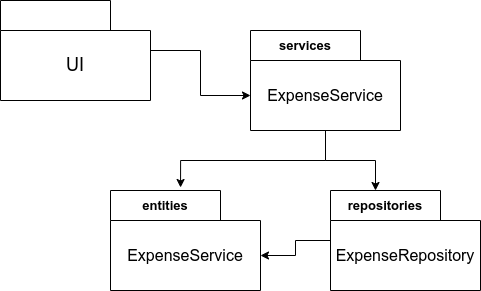

The diagram above was exported from draw.io. Its source (the exported page's mxGraphModel, read from the mxfile embedded in the PNG):
<mxGraphModel dx="1380" dy="807" grid="1" gridSize="10" guides="1" tooltips="1" connect="1" arrows="1" fold="1" page="1" pageScale="1" pageWidth="827" pageHeight="1169" background="#ffffff" math="0" shadow="0">
  <root>
    <mxCell id="0" />
    <mxCell id="1" parent="0" />
    <mxCell id="sIjCXXXYxaM5MUZ6ltl0-9" style="edgeStyle=orthogonalEdgeStyle;rounded=0;orthogonalLoop=1;jettySize=auto;html=1;entryX=0;entryY=0;entryDx=0;entryDy=65;entryPerimeter=0;" parent="1" source="sIjCXXXYxaM5MUZ6ltl0-1" target="sIjCXXXYxaM5MUZ6ltl0-3" edge="1">
      <mxGeometry relative="1" as="geometry" />
    </mxCell>
    <mxCell id="sIjCXXXYxaM5MUZ6ltl0-1" value="" style="shape=folder;fontStyle=1;tabWidth=110;tabHeight=30;tabPosition=left;html=1;boundedLbl=1;labelInHeader=1;container=1;collapsible=0;whiteSpace=wrap;" parent="1" vertex="1">
      <mxGeometry x="50" y="60" width="150" height="100" as="geometry" />
    </mxCell>
    <mxCell id="sIjCXXXYxaM5MUZ6ltl0-2" value="&lt;font style=&quot;font-size: 18px;&quot;&gt;UI&lt;/font&gt;" style="html=1;strokeColor=none;resizeWidth=1;resizeHeight=1;fillColor=none;part=1;connectable=0;allowArrows=0;deletable=0;whiteSpace=wrap;" parent="sIjCXXXYxaM5MUZ6ltl0-1" vertex="1">
      <mxGeometry width="150" height="70" relative="1" as="geometry">
        <mxPoint y="30" as="offset" />
      </mxGeometry>
    </mxCell>
    <mxCell id="sIjCXXXYxaM5MUZ6ltl0-11" style="edgeStyle=orthogonalEdgeStyle;rounded=0;orthogonalLoop=1;jettySize=auto;html=1;entryX=0.3;entryY=0;entryDx=0;entryDy=0;entryPerimeter=0;" parent="1" source="sIjCXXXYxaM5MUZ6ltl0-3" target="sIjCXXXYxaM5MUZ6ltl0-5" edge="1">
      <mxGeometry relative="1" as="geometry" />
    </mxCell>
    <mxCell id="sIjCXXXYxaM5MUZ6ltl0-12" style="edgeStyle=orthogonalEdgeStyle;rounded=0;orthogonalLoop=1;jettySize=auto;html=1;entryX=0.467;entryY=-0.03;entryDx=0;entryDy=0;entryPerimeter=0;" parent="1" source="sIjCXXXYxaM5MUZ6ltl0-3" target="sIjCXXXYxaM5MUZ6ltl0-7" edge="1">
      <mxGeometry relative="1" as="geometry" />
    </mxCell>
    <mxCell id="sIjCXXXYxaM5MUZ6ltl0-3" value="services" style="shape=folder;fontStyle=1;tabWidth=110;tabHeight=30;tabPosition=left;html=1;boundedLbl=1;labelInHeader=1;container=1;collapsible=0;whiteSpace=wrap;fontSize=13;" parent="1" vertex="1">
      <mxGeometry x="300" y="90" width="150" height="100" as="geometry" />
    </mxCell>
    <mxCell id="sIjCXXXYxaM5MUZ6ltl0-4" value="&lt;font style=&quot;font-size: 16px;&quot;&gt;ExpenseService&lt;/font&gt;" style="html=1;strokeColor=none;resizeWidth=1;resizeHeight=1;fillColor=none;part=1;connectable=0;allowArrows=0;deletable=0;whiteSpace=wrap;" parent="sIjCXXXYxaM5MUZ6ltl0-3" vertex="1">
      <mxGeometry width="150" height="70" relative="1" as="geometry">
        <mxPoint y="30" as="offset" />
      </mxGeometry>
    </mxCell>
    <mxCell id="sIjCXXXYxaM5MUZ6ltl0-10" style="edgeStyle=orthogonalEdgeStyle;rounded=0;orthogonalLoop=1;jettySize=auto;html=1;entryX=0;entryY=0;entryDx=150;entryDy=65;entryPerimeter=0;" parent="1" source="sIjCXXXYxaM5MUZ6ltl0-5" target="sIjCXXXYxaM5MUZ6ltl0-7" edge="1">
      <mxGeometry relative="1" as="geometry" />
    </mxCell>
    <mxCell id="sIjCXXXYxaM5MUZ6ltl0-5" value="repositories" style="shape=folder;fontStyle=1;tabWidth=110;tabHeight=30;tabPosition=left;html=1;boundedLbl=1;labelInHeader=1;container=1;collapsible=0;whiteSpace=wrap;fontSize=13;" parent="1" vertex="1">
      <mxGeometry x="380" y="250" width="150" height="100" as="geometry" />
    </mxCell>
    <mxCell id="sIjCXXXYxaM5MUZ6ltl0-6" value="&lt;font style=&quot;font-size: 16px;&quot;&gt;ExpenseRepository&lt;/font&gt;" style="html=1;strokeColor=none;resizeWidth=1;resizeHeight=1;fillColor=none;part=1;connectable=0;allowArrows=0;deletable=0;whiteSpace=wrap;" parent="sIjCXXXYxaM5MUZ6ltl0-5" vertex="1">
      <mxGeometry width="150" height="70" relative="1" as="geometry">
        <mxPoint y="30" as="offset" />
      </mxGeometry>
    </mxCell>
    <mxCell id="sIjCXXXYxaM5MUZ6ltl0-7" value="entities" style="shape=folder;fontStyle=1;tabWidth=110;tabHeight=30;tabPosition=left;html=1;boundedLbl=1;labelInHeader=1;container=1;collapsible=0;whiteSpace=wrap;fontSize=13;" parent="1" vertex="1">
      <mxGeometry x="160" y="250" width="150" height="100" as="geometry" />
    </mxCell>
    <mxCell id="sIjCXXXYxaM5MUZ6ltl0-8" value="&lt;font style=&quot;font-size: 16px;&quot;&gt;ExpenseService&lt;/font&gt;" style="html=1;strokeColor=none;resizeWidth=1;resizeHeight=1;fillColor=none;part=1;connectable=0;allowArrows=0;deletable=0;whiteSpace=wrap;fontSize=16;" parent="sIjCXXXYxaM5MUZ6ltl0-7" vertex="1">
      <mxGeometry width="150" height="70" relative="1" as="geometry">
        <mxPoint y="30" as="offset" />
      </mxGeometry>
    </mxCell>
  </root>
</mxGraphModel>